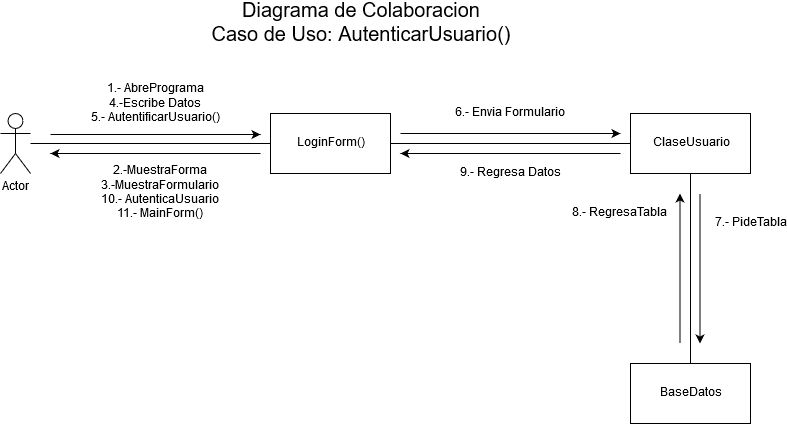

The diagram above was exported from draw.io. Its source (the exported page's mxGraphModel, read from the mxfile embedded in the PNG):
<mxGraphModel dx="1422" dy="791" grid="1" gridSize="10" guides="1" tooltips="1" connect="1" arrows="1" fold="1" page="1" pageScale="1" pageWidth="850" pageHeight="1100" math="0" shadow="0">
  <root>
    <mxCell id="0" />
    <mxCell id="1" parent="0" />
    <mxCell id="CyIh3KfnAH-6HoDmTZKP-16" value="" style="edgeStyle=orthogonalEdgeStyle;rounded=0;orthogonalLoop=1;jettySize=auto;html=1;endArrow=none;endFill=0;fontSize=20;" edge="1" parent="1" source="CyIh3KfnAH-6HoDmTZKP-1" target="CyIh3KfnAH-6HoDmTZKP-5">
      <mxGeometry relative="1" as="geometry">
        <mxPoint x="170" y="180" as="targetPoint" />
      </mxGeometry>
    </mxCell>
    <mxCell id="CyIh3KfnAH-6HoDmTZKP-1" value="Actor" style="shape=umlActor;verticalLabelPosition=bottom;labelBackgroundColor=#ffffff;verticalAlign=top;html=1;outlineConnect=0;" vertex="1" parent="1">
      <mxGeometry x="60" y="150" width="30" height="60" as="geometry" />
    </mxCell>
    <mxCell id="CyIh3KfnAH-6HoDmTZKP-13" value="" style="edgeStyle=orthogonalEdgeStyle;rounded=0;orthogonalLoop=1;jettySize=auto;html=1;endArrow=none;endFill=0;fontSize=20;" edge="1" parent="1" source="CyIh3KfnAH-6HoDmTZKP-2" target="CyIh3KfnAH-6HoDmTZKP-3">
      <mxGeometry relative="1" as="geometry" />
    </mxCell>
    <mxCell id="CyIh3KfnAH-6HoDmTZKP-2" value="ClaseUsuario" style="rounded=0;whiteSpace=wrap;html=1;" vertex="1" parent="1">
      <mxGeometry x="690" y="150" width="120" height="60" as="geometry" />
    </mxCell>
    <mxCell id="CyIh3KfnAH-6HoDmTZKP-3" value="BaseDatos" style="rounded=0;whiteSpace=wrap;html=1;" vertex="1" parent="1">
      <mxGeometry x="690" y="400" width="120" height="60" as="geometry" />
    </mxCell>
    <mxCell id="CyIh3KfnAH-6HoDmTZKP-11" value="" style="edgeStyle=orthogonalEdgeStyle;rounded=0;orthogonalLoop=1;jettySize=auto;html=1;endArrow=none;endFill=0;fontSize=20;" edge="1" parent="1" source="CyIh3KfnAH-6HoDmTZKP-5" target="CyIh3KfnAH-6HoDmTZKP-2">
      <mxGeometry relative="1" as="geometry" />
    </mxCell>
    <mxCell id="CyIh3KfnAH-6HoDmTZKP-5" value="LoginForm()" style="rounded=0;whiteSpace=wrap;html=1;" vertex="1" parent="1">
      <mxGeometry x="330" y="150" width="120" height="60" as="geometry" />
    </mxCell>
    <mxCell id="CyIh3KfnAH-6HoDmTZKP-7" value="Diagrama de Colaboracion&lt;br style=&quot;font-size: 20px;&quot;&gt;Caso de Uso: AutenticarUsuario()" style="text;html=1;strokeColor=none;fillColor=none;align=center;verticalAlign=middle;whiteSpace=wrap;rounded=0;fontSize=20;" vertex="1" parent="1">
      <mxGeometry x="250" y="40" width="340" height="40" as="geometry" />
    </mxCell>
    <mxCell id="CyIh3KfnAH-6HoDmTZKP-17" value="1.- AbrePrograma&lt;br&gt;4.-Escribe Datos&lt;br&gt;5.- AutentificarUsuario()" style="endArrow=classic;html=1;fontSize=12;" edge="1" parent="1">
      <mxGeometry y="31" width="50" height="50" relative="1" as="geometry">
        <mxPoint x="110" y="171" as="sourcePoint" />
        <mxPoint x="320" y="171" as="targetPoint" />
        <mxPoint as="offset" />
      </mxGeometry>
    </mxCell>
    <mxCell id="CyIh3KfnAH-6HoDmTZKP-18" value="2.-MuestraForma&lt;br&gt;3.-MuestraFormulario&lt;br&gt;10.- AutenticaUsuario&lt;br&gt;11.- MainForm()" style="endArrow=classic;html=1;fontSize=12;" edge="1" parent="1">
      <mxGeometry x="-0.0476" y="40" width="50" height="50" relative="1" as="geometry">
        <mxPoint x="320" y="190" as="sourcePoint" />
        <mxPoint x="110" y="190" as="targetPoint" />
        <mxPoint as="offset" />
      </mxGeometry>
    </mxCell>
    <mxCell id="CyIh3KfnAH-6HoDmTZKP-19" value="6.- Envia Formulario" style="endArrow=classic;html=1;fontSize=12;" edge="1" parent="1">
      <mxGeometry y="20" width="50" height="50" relative="1" as="geometry">
        <mxPoint x="460" y="170" as="sourcePoint" />
        <mxPoint x="680" y="170" as="targetPoint" />
        <mxPoint as="offset" />
      </mxGeometry>
    </mxCell>
    <mxCell id="CyIh3KfnAH-6HoDmTZKP-20" value="7.- PideTabla" style="endArrow=classic;html=1;fontSize=12;" edge="1" parent="1">
      <mxGeometry x="-0.6" y="51" width="50" height="50" relative="1" as="geometry">
        <mxPoint x="759.5" y="230" as="sourcePoint" />
        <mxPoint x="759.5" y="380" as="targetPoint" />
        <mxPoint as="offset" />
      </mxGeometry>
    </mxCell>
    <mxCell id="CyIh3KfnAH-6HoDmTZKP-21" value="8.- RegresaTabla" style="endArrow=classic;html=1;fontSize=12;" edge="1" parent="1">
      <mxGeometry x="0.7333" y="60" width="50" height="50" relative="1" as="geometry">
        <mxPoint x="739.5" y="380" as="sourcePoint" />
        <mxPoint x="739.5" y="230" as="targetPoint" />
        <mxPoint as="offset" />
      </mxGeometry>
    </mxCell>
    <mxCell id="CyIh3KfnAH-6HoDmTZKP-22" value="9.- Regresa Datos" style="endArrow=classic;html=1;fontSize=12;" edge="1" parent="1">
      <mxGeometry y="20" width="50" height="50" relative="1" as="geometry">
        <mxPoint x="680" y="190" as="sourcePoint" />
        <mxPoint x="460" y="190" as="targetPoint" />
        <mxPoint as="offset" />
      </mxGeometry>
    </mxCell>
  </root>
</mxGraphModel>